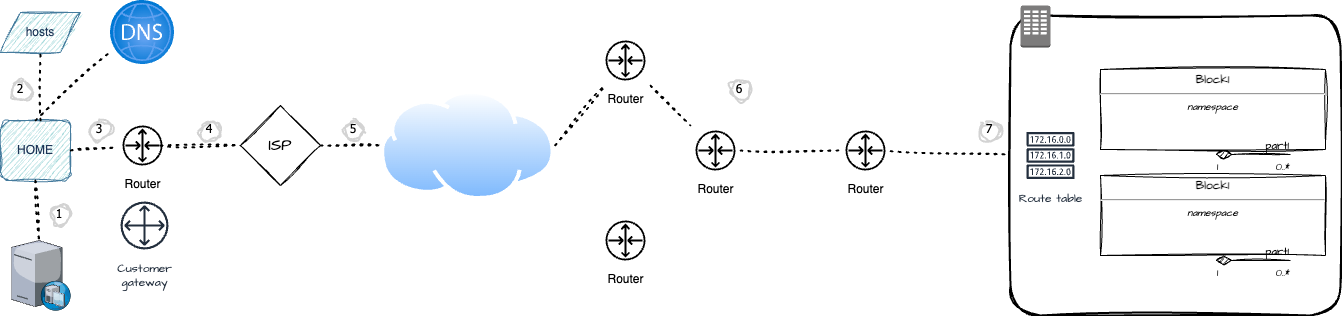

The diagram above was exported from draw.io. Its source (the exported page's mxGraphModel, read from the mxfile embedded in the PNG):
<mxGraphModel dx="2074" dy="1034" grid="1" gridSize="10" guides="1" tooltips="1" connect="1" arrows="1" fold="1" page="1" pageScale="1" pageWidth="827" pageHeight="1169" math="0" shadow="0">
  <root>
    <mxCell id="0" />
    <mxCell id="1" parent="0" />
    <mxCell id="SEGde52kpRoizcUIuCbL-1" value="HOME" style="rounded=1;whiteSpace=wrap;html=1;strokeColor=#457B9D;fontColor=#1D3557;fillColor=#A8DADC;sketch=1;curveFitting=1;jiggle=2;" vertex="1" parent="1">
      <mxGeometry x="70" y="390" width="70" height="60" as="geometry" />
    </mxCell>
    <mxCell id="SEGde52kpRoizcUIuCbL-4" value="Router" style="outlineConnect=0;dashed=0;verticalLabelPosition=bottom;verticalAlign=top;align=center;html=1;fontSize=12;fontStyle=0;aspect=fixed;shape=mxgraph.aws4.resourceIcon;resIcon=mxgraph.aws4.router;fillStyle=solid;fillColor=none;" vertex="1" parent="1">
      <mxGeometry x="187" y="390" width="50" height="50" as="geometry" />
    </mxCell>
    <mxCell id="SEGde52kpRoizcUIuCbL-5" value="" style="image;aspect=fixed;html=1;points=[];align=center;fontSize=12;image=img/lib/azure2/networking/DNS_Zones.svg;strokeColor=#457B9D;fontColor=#1D3557;fillColor=#A8DADC;sketch=1;curveFitting=1;jiggle=2;" vertex="1" parent="1">
      <mxGeometry x="180" y="270" width="64" height="64" as="geometry" />
    </mxCell>
    <mxCell id="SEGde52kpRoizcUIuCbL-6" value="" style="verticalLabelPosition=bottom;aspect=fixed;html=1;verticalAlign=top;strokeColor=none;align=center;outlineConnect=0;shape=mxgraph.citrix.dhcp_server;fontColor=#1D3557;fillColor=#A8DADC;" vertex="1" parent="1">
      <mxGeometry x="80.89" y="510" width="59.11" height="70" as="geometry" />
    </mxCell>
    <mxCell id="SEGde52kpRoizcUIuCbL-9" value="hosts" style="shape=parallelogram;perimeter=parallelogramPerimeter;whiteSpace=wrap;html=1;fixedSize=1;strokeColor=#457B9D;fontColor=#1D3557;fillColor=#A8DADC;sketch=1;curveFitting=1;jiggle=2;" vertex="1" parent="1">
      <mxGeometry x="70" y="282" width="80" height="40" as="geometry" />
    </mxCell>
    <mxCell id="SEGde52kpRoizcUIuCbL-10" value="" style="image;aspect=fixed;perimeter=ellipsePerimeter;html=1;align=center;shadow=0;dashed=0;spacingTop=3;image=img/lib/active_directory/internet_cloud.svg;strokeColor=#457B9D;fontColor=#1D3557;fillColor=#A8DADC;sketch=1;curveFitting=1;jiggle=2;" vertex="1" parent="1">
      <mxGeometry x="450" y="360" width="174.6" height="110" as="geometry" />
    </mxCell>
    <mxCell id="SEGde52kpRoizcUIuCbL-11" value="Router" style="outlineConnect=0;dashed=0;verticalLabelPosition=bottom;verticalAlign=top;align=center;html=1;fontSize=12;fontStyle=0;aspect=fixed;shape=mxgraph.aws4.resourceIcon;resIcon=mxgraph.aws4.router;fillStyle=solid;fillColor=none;" vertex="1" parent="1">
      <mxGeometry x="670" y="305" width="50" height="50" as="geometry" />
    </mxCell>
    <mxCell id="SEGde52kpRoizcUIuCbL-12" value="Router" style="outlineConnect=0;dashed=0;verticalLabelPosition=bottom;verticalAlign=top;align=center;html=1;fontSize=12;fontStyle=0;aspect=fixed;shape=mxgraph.aws4.resourceIcon;resIcon=mxgraph.aws4.router;fillStyle=solid;fillColor=none;" vertex="1" parent="1">
      <mxGeometry x="760" y="395" width="50" height="50" as="geometry" />
    </mxCell>
    <mxCell id="SEGde52kpRoizcUIuCbL-13" value="Router" style="outlineConnect=0;dashed=0;verticalLabelPosition=bottom;verticalAlign=top;align=center;html=1;fontSize=12;fontStyle=0;aspect=fixed;shape=mxgraph.aws4.resourceIcon;resIcon=mxgraph.aws4.router;fillStyle=solid;fillColor=none;" vertex="1" parent="1">
      <mxGeometry x="670" y="485" width="50" height="50" as="geometry" />
    </mxCell>
    <mxCell id="SEGde52kpRoizcUIuCbL-14" value="Router" style="outlineConnect=0;dashed=0;verticalLabelPosition=bottom;verticalAlign=top;align=center;html=1;fontSize=12;fontStyle=0;aspect=fixed;shape=mxgraph.aws4.resourceIcon;resIcon=mxgraph.aws4.router;fillStyle=solid;fillColor=none;" vertex="1" parent="1">
      <mxGeometry x="910" y="395" width="50" height="50" as="geometry" />
    </mxCell>
    <mxCell id="SEGde52kpRoizcUIuCbL-17" value="" style="rounded=1;arcSize=10;dashed=0;fillColor=none;gradientColor=none;strokeWidth=2;sketch=1;hachureGap=4;jiggle=2;curveFitting=1;fontFamily=Architects Daughter;fontSource=https%3A%2F%2Ffonts.googleapis.com%2Fcss%3Ffamily%3DArchitects%2BDaughter;" vertex="1" parent="1">
      <mxGeometry x="1080" y="285" width="330" height="300" as="geometry" />
    </mxCell>
    <mxCell id="SEGde52kpRoizcUIuCbL-18" value="" style="dashed=0;html=1;shape=mxgraph.aws3.corporate_data_center;fillColor=#7D7C7C;gradientColor=none;dashed=0;hachureGap=4;fontFamily=Architects Daughter;fontSource=https%3A%2F%2Ffonts.googleapis.com%2Fcss%3Ffamily%3DArchitects%2BDaughter;" vertex="1" parent="1">
      <mxGeometry x="1090" y="275" width="30" height="42" as="geometry" />
    </mxCell>
    <mxCell id="SEGde52kpRoizcUIuCbL-19" value="&lt;p style=&quot;margin:0px;margin-top:4px;text-align:center;&quot;&gt;&lt;b&gt;Block1&lt;/b&gt;&lt;/p&gt;&lt;hr/&gt;&lt;p style=&quot;font-size:10px;margin:0px;text-align:center;&quot;&gt;&lt;i&gt;namespace&lt;/i&gt;&lt;/p&gt;" style="shape=rect;align=left;html=1;overflow=fill;whiteSpace=wrap;recursiveResize=0;sketch=1;hachureGap=4;jiggle=2;curveFitting=1;fontFamily=Architects Daughter;fontSource=https%3A%2F%2Ffonts.googleapis.com%2Fcss%3Ffamily%3DArchitects%2BDaughter;" vertex="1" parent="1">
      <mxGeometry x="1170" y="339" width="225" height="80" as="geometry" />
    </mxCell>
    <mxCell id="SEGde52kpRoizcUIuCbL-22" value="part1" style="strokeColor=inherit;fillColor=inherit;gradientColor=inherit;align=right;verticalAlign=bottom;endArrow=none;startArrow=diamondThin;startSize=14;startFill=1;edgeStyle=none;html=1;labelBackgroundColor=none;rounded=0;sketch=1;hachureGap=4;jiggle=2;curveFitting=1;fontFamily=Architects Daughter;fontSource=https%3A%2F%2Ffonts.googleapis.com%2Fcss%3Ffamily%3DArchitects%2BDaughter;" edge="1" parent="SEGde52kpRoizcUIuCbL-19">
      <mxGeometry x="1" relative="1" as="geometry">
        <mxPoint x="115" y="85" as="sourcePoint" />
        <mxPoint x="190" y="85" as="targetPoint" />
      </mxGeometry>
    </mxCell>
    <mxCell id="SEGde52kpRoizcUIuCbL-23" value="1" style="resizable=0;html=1;align=left;verticalAlign=top;labelBackgroundColor=none;fontSize=10;sketch=1;hachureGap=4;jiggle=2;curveFitting=1;fontFamily=Architects Daughter;fontSource=https%3A%2F%2Ffonts.googleapis.com%2Fcss%3Ffamily%3DArchitects%2BDaughter;" connectable="0" vertex="1" parent="SEGde52kpRoizcUIuCbL-22">
      <mxGeometry x="-1" relative="1" as="geometry" />
    </mxCell>
    <mxCell id="SEGde52kpRoizcUIuCbL-24" value="0..*" style="resizable=0;html=1;align=right;verticalAlign=top;labelBackgroundColor=none;fontSize=10;sketch=1;hachureGap=4;jiggle=2;curveFitting=1;fontFamily=Architects Daughter;fontSource=https%3A%2F%2Ffonts.googleapis.com%2Fcss%3Ffamily%3DArchitects%2BDaughter;" connectable="0" vertex="1" parent="SEGde52kpRoizcUIuCbL-22">
      <mxGeometry x="1" relative="1" as="geometry" />
    </mxCell>
    <mxCell id="SEGde52kpRoizcUIuCbL-25" value="&lt;p style=&quot;margin:0px;margin-top:4px;text-align:center;&quot;&gt;&lt;b&gt;Block1&lt;/b&gt;&lt;/p&gt;&lt;hr/&gt;&lt;p style=&quot;font-size:10px;margin:0px;text-align:center;&quot;&gt;&lt;i&gt;namespace&lt;/i&gt;&lt;/p&gt;" style="shape=rect;align=left;html=1;overflow=fill;whiteSpace=wrap;recursiveResize=0;sketch=1;hachureGap=4;jiggle=2;curveFitting=1;fontFamily=Architects Daughter;fontSource=https%3A%2F%2Ffonts.googleapis.com%2Fcss%3Ffamily%3DArchitects%2BDaughter;" vertex="1" parent="1">
      <mxGeometry x="1170" y="445" width="225" height="80" as="geometry" />
    </mxCell>
    <mxCell id="SEGde52kpRoizcUIuCbL-26" value="part1" style="strokeColor=inherit;fillColor=inherit;gradientColor=inherit;align=right;verticalAlign=bottom;endArrow=none;startArrow=diamondThin;startSize=14;startFill=1;edgeStyle=none;html=1;labelBackgroundColor=none;rounded=0;sketch=1;hachureGap=4;jiggle=2;curveFitting=1;fontFamily=Architects Daughter;fontSource=https%3A%2F%2Ffonts.googleapis.com%2Fcss%3Ffamily%3DArchitects%2BDaughter;" edge="1" parent="SEGde52kpRoizcUIuCbL-25">
      <mxGeometry x="1" relative="1" as="geometry">
        <mxPoint x="115" y="85" as="sourcePoint" />
        <mxPoint x="190" y="85" as="targetPoint" />
      </mxGeometry>
    </mxCell>
    <mxCell id="SEGde52kpRoizcUIuCbL-27" value="1" style="resizable=0;html=1;align=left;verticalAlign=top;labelBackgroundColor=none;fontSize=10;sketch=1;hachureGap=4;jiggle=2;curveFitting=1;fontFamily=Architects Daughter;fontSource=https%3A%2F%2Ffonts.googleapis.com%2Fcss%3Ffamily%3DArchitects%2BDaughter;" connectable="0" vertex="1" parent="SEGde52kpRoizcUIuCbL-26">
      <mxGeometry x="-1" relative="1" as="geometry" />
    </mxCell>
    <mxCell id="SEGde52kpRoizcUIuCbL-28" value="0..*" style="resizable=0;html=1;align=right;verticalAlign=top;labelBackgroundColor=none;fontSize=10;sketch=1;hachureGap=4;jiggle=2;curveFitting=1;fontFamily=Architects Daughter;fontSource=https%3A%2F%2Ffonts.googleapis.com%2Fcss%3Ffamily%3DArchitects%2BDaughter;" connectable="0" vertex="1" parent="SEGde52kpRoizcUIuCbL-26">
      <mxGeometry x="1" relative="1" as="geometry" />
    </mxCell>
    <mxCell id="SEGde52kpRoizcUIuCbL-29" value="&lt;font style=&quot;font-size: 16px;&quot;&gt;ISP&lt;/font&gt;" style="rhombus;whiteSpace=wrap;html=1;sketch=1;hachureGap=4;jiggle=2;curveFitting=1;fontFamily=Architects Daughter;fontSource=https%3A%2F%2Ffonts.googleapis.com%2Fcss%3Ffamily%3DArchitects%2BDaughter;" vertex="1" parent="1">
      <mxGeometry x="310" y="375" width="80" height="80" as="geometry" />
    </mxCell>
    <mxCell id="SEGde52kpRoizcUIuCbL-30" value="" style="endArrow=none;dashed=1;html=1;dashPattern=1 3;strokeWidth=2;rounded=0;sketch=1;hachureGap=4;jiggle=2;curveFitting=1;fontFamily=Architects Daughter;fontSource=https%3A%2F%2Ffonts.googleapis.com%2Fcss%3Ffamily%3DArchitects%2BDaughter;exitX=0.5;exitY=0;exitDx=0;exitDy=0;entryX=-0.031;entryY=0.828;entryDx=0;entryDy=0;entryPerimeter=0;" edge="1" parent="1" source="SEGde52kpRoizcUIuCbL-1" target="SEGde52kpRoizcUIuCbL-5">
      <mxGeometry width="50" height="50" relative="1" as="geometry">
        <mxPoint x="850" y="460" as="sourcePoint" />
        <mxPoint x="900" y="410" as="targetPoint" />
      </mxGeometry>
    </mxCell>
    <mxCell id="SEGde52kpRoizcUIuCbL-31" value="" style="endArrow=none;dashed=1;html=1;dashPattern=1 3;strokeWidth=2;rounded=0;sketch=1;hachureGap=4;jiggle=2;curveFitting=1;fontFamily=Architects Daughter;fontSource=https%3A%2F%2Ffonts.googleapis.com%2Fcss%3Ffamily%3DArchitects%2BDaughter;exitX=0.5;exitY=1;exitDx=0;exitDy=0;" edge="1" parent="1" source="SEGde52kpRoizcUIuCbL-1" target="SEGde52kpRoizcUIuCbL-6">
      <mxGeometry width="50" height="50" relative="1" as="geometry">
        <mxPoint x="850" y="460" as="sourcePoint" />
        <mxPoint x="900" y="410" as="targetPoint" />
      </mxGeometry>
    </mxCell>
    <mxCell id="SEGde52kpRoizcUIuCbL-32" value="" style="endArrow=none;dashed=1;html=1;dashPattern=1 3;strokeWidth=2;rounded=0;sketch=1;hachureGap=4;jiggle=2;curveFitting=1;fontFamily=Architects Daughter;fontSource=https%3A%2F%2Ffonts.googleapis.com%2Fcss%3Ffamily%3DArchitects%2BDaughter;exitX=1;exitY=0.5;exitDx=0;exitDy=0;" edge="1" parent="1" source="SEGde52kpRoizcUIuCbL-1" target="SEGde52kpRoizcUIuCbL-4">
      <mxGeometry width="50" height="50" relative="1" as="geometry">
        <mxPoint x="115" y="400" as="sourcePoint" />
        <mxPoint x="188" y="333" as="targetPoint" />
      </mxGeometry>
    </mxCell>
    <mxCell id="SEGde52kpRoizcUIuCbL-33" value="" style="endArrow=none;dashed=1;html=1;dashPattern=1 3;strokeWidth=2;rounded=0;sketch=1;hachureGap=4;jiggle=2;curveFitting=1;fontFamily=Architects Daughter;fontSource=https%3A%2F%2Ffonts.googleapis.com%2Fcss%3Ffamily%3DArchitects%2BDaughter;entryX=0;entryY=0.5;entryDx=0;entryDy=0;" edge="1" parent="1" target="SEGde52kpRoizcUIuCbL-29">
      <mxGeometry width="50" height="50" relative="1" as="geometry">
        <mxPoint x="230" y="415" as="sourcePoint" />
        <mxPoint x="198" y="343" as="targetPoint" />
      </mxGeometry>
    </mxCell>
    <mxCell id="SEGde52kpRoizcUIuCbL-34" value="" style="endArrow=none;dashed=1;html=1;dashPattern=1 3;strokeWidth=2;rounded=0;sketch=1;hachureGap=4;jiggle=2;curveFitting=1;fontFamily=Architects Daughter;fontSource=https%3A%2F%2Ffonts.googleapis.com%2Fcss%3Ffamily%3DArchitects%2BDaughter;exitX=1;exitY=0.5;exitDx=0;exitDy=0;entryX=0;entryY=0.5;entryDx=0;entryDy=0;" edge="1" parent="1" source="SEGde52kpRoizcUIuCbL-29" target="SEGde52kpRoizcUIuCbL-10">
      <mxGeometry width="50" height="50" relative="1" as="geometry">
        <mxPoint x="135" y="420" as="sourcePoint" />
        <mxPoint x="208" y="353" as="targetPoint" />
      </mxGeometry>
    </mxCell>
    <mxCell id="SEGde52kpRoizcUIuCbL-35" value="" style="endArrow=none;dashed=1;html=1;dashPattern=1 3;strokeWidth=2;rounded=0;sketch=1;hachureGap=4;jiggle=2;curveFitting=1;fontFamily=Architects Daughter;fontSource=https%3A%2F%2Ffonts.googleapis.com%2Fcss%3Ffamily%3DArchitects%2BDaughter;exitX=1;exitY=0.5;exitDx=0;exitDy=0;" edge="1" parent="1" source="SEGde52kpRoizcUIuCbL-10" target="SEGde52kpRoizcUIuCbL-11">
      <mxGeometry width="50" height="50" relative="1" as="geometry">
        <mxPoint x="145" y="430" as="sourcePoint" />
        <mxPoint x="218" y="363" as="targetPoint" />
      </mxGeometry>
    </mxCell>
    <mxCell id="SEGde52kpRoizcUIuCbL-36" value="" style="endArrow=none;dashed=1;html=1;dashPattern=1 3;strokeWidth=2;rounded=0;sketch=1;hachureGap=4;jiggle=2;curveFitting=1;fontFamily=Architects Daughter;fontSource=https%3A%2F%2Ffonts.googleapis.com%2Fcss%3Ffamily%3DArchitects%2BDaughter;" edge="1" parent="1" source="SEGde52kpRoizcUIuCbL-11" target="SEGde52kpRoizcUIuCbL-12">
      <mxGeometry width="50" height="50" relative="1" as="geometry">
        <mxPoint x="155" y="440" as="sourcePoint" />
        <mxPoint x="228" y="373" as="targetPoint" />
      </mxGeometry>
    </mxCell>
    <mxCell id="SEGde52kpRoizcUIuCbL-37" value="" style="endArrow=none;dashed=1;html=1;dashPattern=1 3;strokeWidth=2;rounded=0;sketch=1;hachureGap=4;jiggle=2;curveFitting=1;fontFamily=Architects Daughter;fontSource=https%3A%2F%2Ffonts.googleapis.com%2Fcss%3Ffamily%3DArchitects%2BDaughter;" edge="1" parent="1" source="SEGde52kpRoizcUIuCbL-12" target="SEGde52kpRoizcUIuCbL-14">
      <mxGeometry width="50" height="50" relative="1" as="geometry">
        <mxPoint x="165" y="450" as="sourcePoint" />
        <mxPoint x="238" y="383" as="targetPoint" />
      </mxGeometry>
    </mxCell>
    <mxCell id="SEGde52kpRoizcUIuCbL-38" value="" style="endArrow=none;dashed=1;html=1;dashPattern=1 3;strokeWidth=2;rounded=0;sketch=1;hachureGap=4;jiggle=2;curveFitting=1;fontFamily=Architects Daughter;fontSource=https%3A%2F%2Ffonts.googleapis.com%2Fcss%3Ffamily%3DArchitects%2BDaughter;entryX=-0.012;entryY=0.463;entryDx=0;entryDy=0;entryPerimeter=0;" edge="1" parent="1" source="SEGde52kpRoizcUIuCbL-14" target="SEGde52kpRoizcUIuCbL-17">
      <mxGeometry width="50" height="50" relative="1" as="geometry">
        <mxPoint x="210" y="470" as="sourcePoint" />
        <mxPoint x="248" y="393" as="targetPoint" />
      </mxGeometry>
    </mxCell>
    <mxCell id="SEGde52kpRoizcUIuCbL-39" value="Route table" style="sketch=0;outlineConnect=0;fontColor=#232F3E;gradientColor=none;strokeColor=#232F3E;fillColor=#ffffff;dashed=0;verticalLabelPosition=bottom;verticalAlign=top;align=center;html=1;fontSize=12;fontStyle=0;aspect=fixed;shape=mxgraph.aws4.resourceIcon;resIcon=mxgraph.aws4.route_table;hachureGap=4;jiggle=2;curveFitting=1;fontFamily=Architects Daughter;fontSource=https%3A%2F%2Ffonts.googleapis.com%2Fcss%3Ffamily%3DArchitects%2BDaughter;" vertex="1" parent="1">
      <mxGeometry x="1090" y="395" width="60" height="60" as="geometry" />
    </mxCell>
    <mxCell id="SEGde52kpRoizcUIuCbL-40" value="" style="endArrow=none;dashed=1;html=1;dashPattern=1 3;strokeWidth=2;rounded=0;sketch=1;hachureGap=4;jiggle=2;curveFitting=1;fontFamily=Architects Daughter;fontSource=https%3A%2F%2Ffonts.googleapis.com%2Fcss%3Ffamily%3DArchitects%2BDaughter;entryX=0.5;entryY=1;entryDx=0;entryDy=0;" edge="1" parent="1" target="SEGde52kpRoizcUIuCbL-9">
      <mxGeometry width="50" height="50" relative="1" as="geometry">
        <mxPoint x="110" y="390" as="sourcePoint" />
        <mxPoint x="188" y="333" as="targetPoint" />
      </mxGeometry>
    </mxCell>
    <mxCell id="SEGde52kpRoizcUIuCbL-42" value="Customer&#10;gateway" style="sketch=0;outlineConnect=0;fontColor=#232F3E;gradientColor=none;strokeColor=#232F3E;fillColor=#ffffff;dashed=0;verticalLabelPosition=bottom;verticalAlign=top;align=center;html=1;fontSize=12;fontStyle=0;aspect=fixed;shape=mxgraph.aws4.resourceIcon;resIcon=mxgraph.aws4.customer_gateway;hachureGap=4;jiggle=2;curveFitting=1;fontFamily=Architects Daughter;fontSource=https%3A%2F%2Ffonts.googleapis.com%2Fcss%3Ffamily%3DArchitects%2BDaughter;" vertex="1" parent="1">
      <mxGeometry x="184" y="465" width="60" height="60" as="geometry" />
    </mxCell>
    <mxCell id="SEGde52kpRoizcUIuCbL-45" value="1" style="ellipse;whiteSpace=wrap;html=1;aspect=fixed;strokeWidth=2;fontFamily=Tahoma;spacingBottom=4;spacingRight=2;strokeColor=#d3d3d3;sketch=1;hachureGap=4;jiggle=2;curveFitting=1;fontSource=https%3A%2F%2Ffonts.googleapis.com%2Fcss%3Ffamily%3DArchitects%2BDaughter;" vertex="1" parent="1">
      <mxGeometry x="120" y="475" width="20" height="20" as="geometry" />
    </mxCell>
    <mxCell id="SEGde52kpRoizcUIuCbL-46" value="2" style="ellipse;whiteSpace=wrap;html=1;aspect=fixed;strokeWidth=2;fontFamily=Tahoma;spacingBottom=4;spacingRight=2;strokeColor=#d3d3d3;sketch=1;hachureGap=4;jiggle=2;curveFitting=1;fontSource=https%3A%2F%2Ffonts.googleapis.com%2Fcss%3Ffamily%3DArchitects%2BDaughter;" vertex="1" parent="1">
      <mxGeometry x="80.88999999999999" y="350" width="20" height="20" as="geometry" />
    </mxCell>
    <mxCell id="SEGde52kpRoizcUIuCbL-51" value="3" style="ellipse;whiteSpace=wrap;html=1;aspect=fixed;strokeWidth=2;fontFamily=Tahoma;spacingBottom=4;spacingRight=2;strokeColor=#d3d3d3;sketch=1;hachureGap=4;jiggle=2;curveFitting=1;fontSource=https%3A%2F%2Ffonts.googleapis.com%2Fcss%3Ffamily%3DArchitects%2BDaughter;" vertex="1" parent="1">
      <mxGeometry x="160" y="390" width="20" height="20" as="geometry" />
    </mxCell>
    <mxCell id="SEGde52kpRoizcUIuCbL-52" value="4" style="ellipse;whiteSpace=wrap;html=1;aspect=fixed;strokeWidth=2;fontFamily=Tahoma;spacingBottom=4;spacingRight=2;strokeColor=#d3d3d3;sketch=1;hachureGap=4;jiggle=2;curveFitting=1;fontSource=https%3A%2F%2Ffonts.googleapis.com%2Fcss%3Ffamily%3DArchitects%2BDaughter;" vertex="1" parent="1">
      <mxGeometry x="270" y="390" width="20" height="20" as="geometry" />
    </mxCell>
    <mxCell id="SEGde52kpRoizcUIuCbL-53" value="5" style="ellipse;whiteSpace=wrap;html=1;aspect=fixed;strokeWidth=2;fontFamily=Tahoma;spacingBottom=4;spacingRight=2;strokeColor=#d3d3d3;sketch=1;hachureGap=4;jiggle=2;curveFitting=1;fontSource=https%3A%2F%2Ffonts.googleapis.com%2Fcss%3Ffamily%3DArchitects%2BDaughter;" vertex="1" parent="1">
      <mxGeometry x="413.5" y="390" width="20" height="20" as="geometry" />
    </mxCell>
    <mxCell id="SEGde52kpRoizcUIuCbL-54" value="6" style="ellipse;whiteSpace=wrap;html=1;aspect=fixed;strokeWidth=2;fontFamily=Tahoma;spacingBottom=4;spacingRight=2;strokeColor=#d3d3d3;sketch=1;hachureGap=4;jiggle=2;curveFitting=1;fontSource=https%3A%2F%2Ffonts.googleapis.com%2Fcss%3Ffamily%3DArchitects%2BDaughter;" vertex="1" parent="1">
      <mxGeometry x="800" y="350" width="20" height="20" as="geometry" />
    </mxCell>
    <mxCell id="SEGde52kpRoizcUIuCbL-55" value="7" style="ellipse;whiteSpace=wrap;html=1;aspect=fixed;strokeWidth=2;fontFamily=Tahoma;spacingBottom=4;spacingRight=2;strokeColor=#d3d3d3;sketch=1;hachureGap=4;jiggle=2;curveFitting=1;fontSource=https%3A%2F%2Ffonts.googleapis.com%2Fcss%3Ffamily%3DArchitects%2BDaughter;" vertex="1" parent="1">
      <mxGeometry x="1050" y="390" width="20" height="20" as="geometry" />
    </mxCell>
  </root>
</mxGraphModel>